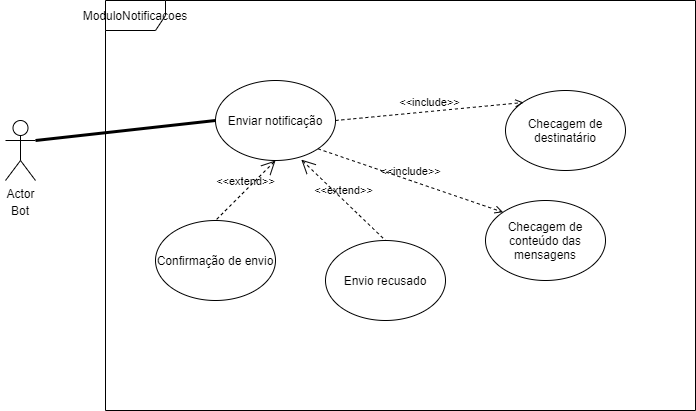

The diagram above was exported from draw.io. Its source (the exported page's mxGraphModel, read from the mxfile embedded in the PNG):
<mxGraphModel dx="1038" dy="521" grid="1" gridSize="10" guides="1" tooltips="1" connect="1" arrows="1" fold="1" page="1" pageScale="1" pageWidth="827" pageHeight="1169" math="0" shadow="0">
  <root>
    <mxCell id="0" />
    <mxCell id="1" parent="0" />
    <mxCell id="2" value="Actor" style="shape=umlActor;verticalLabelPosition=bottom;verticalAlign=top;html=1;outlineConnect=0;" vertex="1" parent="1">
      <mxGeometry x="50" y="190" width="30" height="60" as="geometry" />
    </mxCell>
    <mxCell id="3" value="Enviar notificação" style="ellipse;whiteSpace=wrap;html=1;" vertex="1" parent="1">
      <mxGeometry x="260" y="150" width="120" height="80" as="geometry" />
    </mxCell>
    <mxCell id="4" value="Checagem de destinatário" style="ellipse;whiteSpace=wrap;html=1;" vertex="1" parent="1">
      <mxGeometry x="550" y="160" width="120" height="80" as="geometry" />
    </mxCell>
    <mxCell id="5" value="Checagem de conteúdo das mensagens" style="ellipse;whiteSpace=wrap;html=1;" vertex="1" parent="1">
      <mxGeometry x="530" y="270" width="120" height="80" as="geometry" />
    </mxCell>
    <mxCell id="6" value="Bot" style="text;html=1;strokeColor=none;fillColor=none;align=center;verticalAlign=middle;whiteSpace=wrap;rounded=0;" vertex="1" parent="1">
      <mxGeometry x="45" y="270" width="40" height="20" as="geometry" />
    </mxCell>
    <mxCell id="7" value="" style="endArrow=none;startArrow=none;endFill=0;startFill=0;endSize=8;html=1;verticalAlign=bottom;labelBackgroundColor=none;strokeWidth=3;entryX=0;entryY=0.5;entryDx=0;entryDy=0;exitX=1;exitY=0.3333333333333333;exitDx=0;exitDy=0;exitPerimeter=0;" edge="1" source="2" target="3" parent="1">
      <mxGeometry width="160" relative="1" as="geometry">
        <mxPoint x="80" y="209.5" as="sourcePoint" />
        <mxPoint x="240" y="209.5" as="targetPoint" />
      </mxGeometry>
    </mxCell>
    <mxCell id="8" value="&amp;lt;&amp;lt;include&amp;gt;&amp;gt;" style="html=1;verticalAlign=bottom;labelBackgroundColor=none;endArrow=open;endFill=0;dashed=1;exitX=1;exitY=0.5;exitDx=0;exitDy=0;" edge="1" source="3" parent="1">
      <mxGeometry width="160" relative="1" as="geometry">
        <mxPoint x="500" y="150" as="sourcePoint" />
        <mxPoint x="568" y="172" as="targetPoint" />
      </mxGeometry>
    </mxCell>
    <mxCell id="9" value="&amp;lt;&amp;lt;include&amp;gt;&amp;gt;" style="html=1;verticalAlign=bottom;labelBackgroundColor=none;endArrow=open;endFill=0;dashed=1;exitX=1;exitY=1;exitDx=0;exitDy=0;entryX=0;entryY=0;entryDx=0;entryDy=0;" edge="1" source="3" target="5" parent="1">
      <mxGeometry width="160" relative="1" as="geometry">
        <mxPoint x="360" y="170" as="sourcePoint" />
        <mxPoint x="428" y="192" as="targetPoint" />
      </mxGeometry>
    </mxCell>
    <mxCell id="10" value="Confirmação de envio" style="ellipse;whiteSpace=wrap;html=1;" vertex="1" parent="1">
      <mxGeometry x="200" y="290" width="120" height="80" as="geometry" />
    </mxCell>
    <mxCell id="11" value="&amp;lt;&amp;lt;extend&amp;gt;&amp;gt;" style="edgeStyle=none;html=1;startArrow=open;endArrow=none;startSize=12;verticalAlign=bottom;dashed=1;labelBackgroundColor=none;entryX=0.5;entryY=0;entryDx=0;entryDy=0;exitX=0.5;exitY=1;exitDx=0;exitDy=0;" edge="1" source="3" target="10" parent="1">
      <mxGeometry width="160" relative="1" as="geometry">
        <mxPoint x="290" y="200" as="sourcePoint" />
        <mxPoint x="490" y="340" as="targetPoint" />
      </mxGeometry>
    </mxCell>
    <mxCell id="12" value="Envio recusado" style="ellipse;whiteSpace=wrap;html=1;" vertex="1" parent="1">
      <mxGeometry x="370" y="310" width="120" height="80" as="geometry" />
    </mxCell>
    <mxCell id="13" value="&amp;lt;&amp;lt;extend&amp;gt;&amp;gt;" style="edgeStyle=none;html=1;startArrow=open;endArrow=none;startSize=12;verticalAlign=bottom;dashed=1;labelBackgroundColor=none;entryX=0.5;entryY=0;entryDx=0;entryDy=0;exitX=0.715;exitY=0.989;exitDx=0;exitDy=0;exitPerimeter=0;" edge="1" source="3" target="12" parent="1">
      <mxGeometry width="160" relative="1" as="geometry">
        <mxPoint x="332" y="188" as="sourcePoint" />
        <mxPoint x="270" y="300" as="targetPoint" />
      </mxGeometry>
    </mxCell>
    <mxCell id="14" value="ModuloNotificacoes" style="shape=umlFrame;whiteSpace=wrap;html=1;" vertex="1" parent="1">
      <mxGeometry x="150" y="70" width="590" height="410" as="geometry" />
    </mxCell>
  </root>
</mxGraphModel>